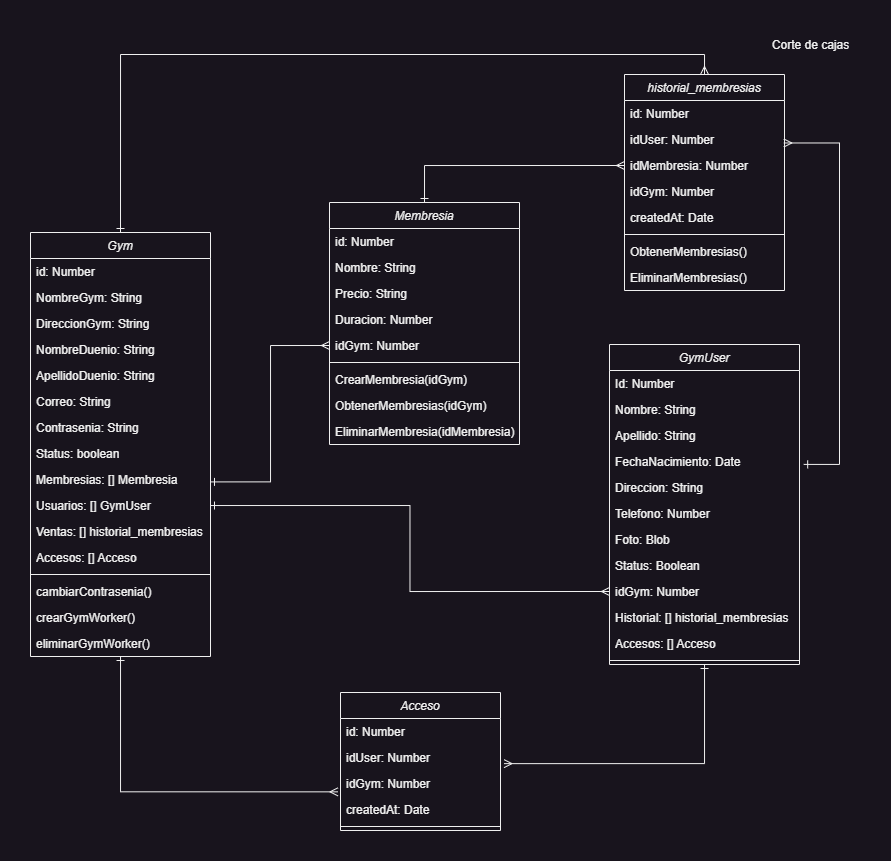

The diagram above was exported from draw.io. Its source (the exported page's mxGraphModel, read from the mxfile embedded in the PNG):
<mxGraphModel dx="989" dy="582" grid="1" gridSize="10" guides="1" tooltips="1" connect="1" arrows="1" fold="1" page="1" pageScale="1" pageWidth="827" pageHeight="1169" math="0" shadow="0">
  <root>
    <mxCell id="WIyWlLk6GJQsqaUBKTNV-0" />
    <mxCell id="WIyWlLk6GJQsqaUBKTNV-1" parent="WIyWlLk6GJQsqaUBKTNV-0" />
    <mxCell id="zkfFHV4jXpPFQw0GAbJ--0" value="GymUser" style="swimlane;fontStyle=2;align=center;verticalAlign=top;childLayout=stackLayout;horizontal=1;startSize=26;horizontalStack=0;resizeParent=1;resizeLast=0;collapsible=1;marginBottom=0;rounded=0;shadow=0;strokeWidth=1;" parent="WIyWlLk6GJQsqaUBKTNV-1" vertex="1">
      <mxGeometry x="599" y="572" width="190" height="320" as="geometry">
        <mxRectangle x="230" y="140" width="160" height="26" as="alternateBounds" />
      </mxGeometry>
    </mxCell>
    <mxCell id="Ckx-z17U2yUtQeFOF3-W-45" value="Id: Number" style="text;align=left;verticalAlign=top;spacingLeft=4;spacingRight=4;overflow=hidden;rotatable=0;points=[[0,0.5],[1,0.5]];portConstraint=eastwest;" parent="zkfFHV4jXpPFQw0GAbJ--0" vertex="1">
      <mxGeometry y="26" width="190" height="26" as="geometry" />
    </mxCell>
    <mxCell id="zkfFHV4jXpPFQw0GAbJ--1" value="Nombre: String" style="text;align=left;verticalAlign=top;spacingLeft=4;spacingRight=4;overflow=hidden;rotatable=0;points=[[0,0.5],[1,0.5]];portConstraint=eastwest;" parent="zkfFHV4jXpPFQw0GAbJ--0" vertex="1">
      <mxGeometry y="52" width="190" height="26" as="geometry" />
    </mxCell>
    <mxCell id="8_QMJ4K4P6KS9sBq4eVx-16" value="Apellido: String" style="text;align=left;verticalAlign=top;spacingLeft=4;spacingRight=4;overflow=hidden;rotatable=0;points=[[0,0.5],[1,0.5]];portConstraint=eastwest;" parent="zkfFHV4jXpPFQw0GAbJ--0" vertex="1">
      <mxGeometry y="78" width="190" height="26" as="geometry" />
    </mxCell>
    <mxCell id="zkfFHV4jXpPFQw0GAbJ--3" value="FechaNacimiento: Date" style="text;align=left;verticalAlign=top;spacingLeft=4;spacingRight=4;overflow=hidden;rotatable=0;points=[[0,0.5],[1,0.5]];portConstraint=eastwest;rounded=0;shadow=0;html=0;" parent="zkfFHV4jXpPFQw0GAbJ--0" vertex="1">
      <mxGeometry y="104" width="190" height="26" as="geometry" />
    </mxCell>
    <mxCell id="Ckx-z17U2yUtQeFOF3-W-49" value="Direccion: String" style="text;align=left;verticalAlign=top;spacingLeft=4;spacingRight=4;overflow=hidden;rotatable=0;points=[[0,0.5],[1,0.5]];portConstraint=eastwest;rounded=0;shadow=0;html=0;" parent="zkfFHV4jXpPFQw0GAbJ--0" vertex="1">
      <mxGeometry y="130" width="190" height="26" as="geometry" />
    </mxCell>
    <mxCell id="Ckx-z17U2yUtQeFOF3-W-48" value="Telefono: Number" style="text;align=left;verticalAlign=top;spacingLeft=4;spacingRight=4;overflow=hidden;rotatable=0;points=[[0,0.5],[1,0.5]];portConstraint=eastwest;rounded=0;shadow=0;html=0;" parent="zkfFHV4jXpPFQw0GAbJ--0" vertex="1">
      <mxGeometry y="156" width="190" height="26" as="geometry" />
    </mxCell>
    <mxCell id="Ckx-z17U2yUtQeFOF3-W-47" value="Foto: Blob" style="text;align=left;verticalAlign=top;spacingLeft=4;spacingRight=4;overflow=hidden;rotatable=0;points=[[0,0.5],[1,0.5]];portConstraint=eastwest;rounded=0;shadow=0;html=0;" parent="zkfFHV4jXpPFQw0GAbJ--0" vertex="1">
      <mxGeometry y="182" width="190" height="26" as="geometry" />
    </mxCell>
    <mxCell id="Ckx-z17U2yUtQeFOF3-W-46" value="Status: Boolean" style="text;align=left;verticalAlign=top;spacingLeft=4;spacingRight=4;overflow=hidden;rotatable=0;points=[[0,0.5],[1,0.5]];portConstraint=eastwest;rounded=0;shadow=0;html=0;" parent="zkfFHV4jXpPFQw0GAbJ--0" vertex="1">
      <mxGeometry y="208" width="190" height="26" as="geometry" />
    </mxCell>
    <mxCell id="Ckx-z17U2yUtQeFOF3-W-66" value="idGym: Number" style="text;align=left;verticalAlign=top;spacingLeft=4;spacingRight=4;overflow=hidden;rotatable=0;points=[[0,0.5],[1,0.5]];portConstraint=eastwest;rounded=0;shadow=0;html=0;" parent="zkfFHV4jXpPFQw0GAbJ--0" vertex="1">
      <mxGeometry y="234" width="190" height="26" as="geometry" />
    </mxCell>
    <mxCell id="8_QMJ4K4P6KS9sBq4eVx-6" value="Historial: [] historial_membresias" style="text;align=left;verticalAlign=top;spacingLeft=4;spacingRight=4;overflow=hidden;rotatable=0;points=[[0,0.5],[1,0.5]];portConstraint=eastwest;rounded=0;shadow=0;html=0;" parent="zkfFHV4jXpPFQw0GAbJ--0" vertex="1">
      <mxGeometry y="260" width="190" height="26" as="geometry" />
    </mxCell>
    <mxCell id="8_QMJ4K4P6KS9sBq4eVx-15" value="Accesos: [] Acceso" style="text;align=left;verticalAlign=top;spacingLeft=4;spacingRight=4;overflow=hidden;rotatable=0;points=[[0,0.5],[1,0.5]];portConstraint=eastwest;rounded=0;shadow=0;html=0;" parent="zkfFHV4jXpPFQw0GAbJ--0" vertex="1">
      <mxGeometry y="286" width="190" height="26" as="geometry" />
    </mxCell>
    <mxCell id="zkfFHV4jXpPFQw0GAbJ--4" value="" style="line;html=1;strokeWidth=1;align=left;verticalAlign=middle;spacingTop=-1;spacingLeft=3;spacingRight=3;rotatable=0;labelPosition=right;points=[];portConstraint=eastwest;" parent="zkfFHV4jXpPFQw0GAbJ--0" vertex="1">
      <mxGeometry y="312" width="190" height="8" as="geometry" />
    </mxCell>
    <mxCell id="8_QMJ4K4P6KS9sBq4eVx-9" value="Acceso" style="swimlane;fontStyle=2;align=center;verticalAlign=top;childLayout=stackLayout;horizontal=1;startSize=26;horizontalStack=0;resizeParent=1;resizeLast=0;collapsible=1;marginBottom=0;rounded=0;shadow=0;strokeWidth=1;" parent="WIyWlLk6GJQsqaUBKTNV-1" vertex="1">
      <mxGeometry x="330" y="920" width="160" height="138" as="geometry">
        <mxRectangle x="230" y="140" width="160" height="26" as="alternateBounds" />
      </mxGeometry>
    </mxCell>
    <mxCell id="8_QMJ4K4P6KS9sBq4eVx-10" value="id: Number" style="text;align=left;verticalAlign=top;spacingLeft=4;spacingRight=4;overflow=hidden;rotatable=0;points=[[0,0.5],[1,0.5]];portConstraint=eastwest;" parent="8_QMJ4K4P6KS9sBq4eVx-9" vertex="1">
      <mxGeometry y="26" width="160" height="26" as="geometry" />
    </mxCell>
    <mxCell id="8_QMJ4K4P6KS9sBq4eVx-11" value="idUser: Number" style="text;align=left;verticalAlign=top;spacingLeft=4;spacingRight=4;overflow=hidden;rotatable=0;points=[[0,0.5],[1,0.5]];portConstraint=eastwest;rounded=0;shadow=0;html=0;" parent="8_QMJ4K4P6KS9sBq4eVx-9" vertex="1">
      <mxGeometry y="52" width="160" height="26" as="geometry" />
    </mxCell>
    <mxCell id="8_QMJ4K4P6KS9sBq4eVx-12" value="idGym: Number" style="text;align=left;verticalAlign=top;spacingLeft=4;spacingRight=4;overflow=hidden;rotatable=0;points=[[0,0.5],[1,0.5]];portConstraint=eastwest;rounded=0;shadow=0;html=0;" parent="8_QMJ4K4P6KS9sBq4eVx-9" vertex="1">
      <mxGeometry y="78" width="160" height="26" as="geometry" />
    </mxCell>
    <mxCell id="Ckx-z17U2yUtQeFOF3-W-62" value="createdAt: Date" style="text;align=left;verticalAlign=top;spacingLeft=4;spacingRight=4;overflow=hidden;rotatable=0;points=[[0,0.5],[1,0.5]];portConstraint=eastwest;rounded=0;shadow=0;html=0;" parent="8_QMJ4K4P6KS9sBq4eVx-9" vertex="1">
      <mxGeometry y="104" width="160" height="26" as="geometry" />
    </mxCell>
    <mxCell id="8_QMJ4K4P6KS9sBq4eVx-13" value="" style="line;html=1;strokeWidth=1;align=left;verticalAlign=middle;spacingTop=-1;spacingLeft=3;spacingRight=3;rotatable=0;labelPosition=right;points=[];portConstraint=eastwest;" parent="8_QMJ4K4P6KS9sBq4eVx-9" vertex="1">
      <mxGeometry y="130" width="160" height="8" as="geometry" />
    </mxCell>
    <mxCell id="Ckx-z17U2yUtQeFOF3-W-0" value="Gym" style="swimlane;fontStyle=2;align=center;verticalAlign=top;childLayout=stackLayout;horizontal=1;startSize=26;horizontalStack=0;resizeParent=1;resizeLast=0;collapsible=1;marginBottom=0;rounded=0;shadow=0;strokeWidth=1;" parent="WIyWlLk6GJQsqaUBKTNV-1" vertex="1">
      <mxGeometry x="20" y="460" width="180" height="424" as="geometry">
        <mxRectangle x="230" y="140" width="160" height="26" as="alternateBounds" />
      </mxGeometry>
    </mxCell>
    <mxCell id="Ckx-z17U2yUtQeFOF3-W-13" value="id: Number" style="text;align=left;verticalAlign=top;spacingLeft=4;spacingRight=4;overflow=hidden;rotatable=0;points=[[0,0.5],[1,0.5]];portConstraint=eastwest;" parent="Ckx-z17U2yUtQeFOF3-W-0" vertex="1">
      <mxGeometry y="26" width="180" height="26" as="geometry" />
    </mxCell>
    <mxCell id="Ckx-z17U2yUtQeFOF3-W-1" value="NombreGym: String" style="text;align=left;verticalAlign=top;spacingLeft=4;spacingRight=4;overflow=hidden;rotatable=0;points=[[0,0.5],[1,0.5]];portConstraint=eastwest;" parent="Ckx-z17U2yUtQeFOF3-W-0" vertex="1">
      <mxGeometry y="52" width="180" height="26" as="geometry" />
    </mxCell>
    <mxCell id="Ckx-z17U2yUtQeFOF3-W-2" value="DireccionGym: String" style="text;align=left;verticalAlign=top;spacingLeft=4;spacingRight=4;overflow=hidden;rotatable=0;points=[[0,0.5],[1,0.5]];portConstraint=eastwest;rounded=0;shadow=0;html=0;" parent="Ckx-z17U2yUtQeFOF3-W-0" vertex="1">
      <mxGeometry y="78" width="180" height="26" as="geometry" />
    </mxCell>
    <mxCell id="Ckx-z17U2yUtQeFOF3-W-11" value="NombreDuenio: String" style="text;align=left;verticalAlign=top;spacingLeft=4;spacingRight=4;overflow=hidden;rotatable=0;points=[[0,0.5],[1,0.5]];portConstraint=eastwest;" parent="Ckx-z17U2yUtQeFOF3-W-0" vertex="1">
      <mxGeometry y="104" width="180" height="26" as="geometry" />
    </mxCell>
    <mxCell id="Ckx-z17U2yUtQeFOF3-W-12" value="ApellidoDuenio: String" style="text;align=left;verticalAlign=top;spacingLeft=4;spacingRight=4;overflow=hidden;rotatable=0;points=[[0,0.5],[1,0.5]];portConstraint=eastwest;" parent="Ckx-z17U2yUtQeFOF3-W-0" vertex="1">
      <mxGeometry y="130" width="180" height="26" as="geometry" />
    </mxCell>
    <mxCell id="Ckx-z17U2yUtQeFOF3-W-3" value="Correo: String" style="text;align=left;verticalAlign=top;spacingLeft=4;spacingRight=4;overflow=hidden;rotatable=0;points=[[0,0.5],[1,0.5]];portConstraint=eastwest;rounded=0;shadow=0;html=0;" parent="Ckx-z17U2yUtQeFOF3-W-0" vertex="1">
      <mxGeometry y="156" width="180" height="26" as="geometry" />
    </mxCell>
    <mxCell id="Ckx-z17U2yUtQeFOF3-W-5" value="Contrasenia: String" style="text;align=left;verticalAlign=top;spacingLeft=4;spacingRight=4;overflow=hidden;rotatable=0;points=[[0,0.5],[1,0.5]];portConstraint=eastwest;rounded=0;shadow=0;html=0;" parent="Ckx-z17U2yUtQeFOF3-W-0" vertex="1">
      <mxGeometry y="182" width="180" height="26" as="geometry" />
    </mxCell>
    <mxCell id="Ckx-z17U2yUtQeFOF3-W-10" value="Status: boolean" style="text;align=left;verticalAlign=top;spacingLeft=4;spacingRight=4;overflow=hidden;rotatable=0;points=[[0,0.5],[1,0.5]];portConstraint=eastwest;rounded=0;shadow=0;html=0;" parent="Ckx-z17U2yUtQeFOF3-W-0" vertex="1">
      <mxGeometry y="208" width="180" height="26" as="geometry" />
    </mxCell>
    <mxCell id="Ckx-z17U2yUtQeFOF3-W-33" value="Membresias: [] Membresia" style="text;align=left;verticalAlign=top;spacingLeft=4;spacingRight=4;overflow=hidden;rotatable=0;points=[[0,0.5],[1,0.5]];portConstraint=eastwest;rounded=0;shadow=0;html=0;" parent="Ckx-z17U2yUtQeFOF3-W-0" vertex="1">
      <mxGeometry y="234" width="180" height="26" as="geometry" />
    </mxCell>
    <mxCell id="Ckx-z17U2yUtQeFOF3-W-50" value="Usuarios: [] GymUser" style="text;align=left;verticalAlign=top;spacingLeft=4;spacingRight=4;overflow=hidden;rotatable=0;points=[[0,0.5],[1,0.5]];portConstraint=eastwest;rounded=0;shadow=0;html=0;" parent="Ckx-z17U2yUtQeFOF3-W-0" vertex="1">
      <mxGeometry y="260" width="180" height="26" as="geometry" />
    </mxCell>
    <mxCell id="Ckx-z17U2yUtQeFOF3-W-59" value="Ventas: [] historial_membresias" style="text;align=left;verticalAlign=top;spacingLeft=4;spacingRight=4;overflow=hidden;rotatable=0;points=[[0,0.5],[1,0.5]];portConstraint=eastwest;rounded=0;shadow=0;html=0;" parent="Ckx-z17U2yUtQeFOF3-W-0" vertex="1">
      <mxGeometry y="286" width="180" height="26" as="geometry" />
    </mxCell>
    <mxCell id="Ckx-z17U2yUtQeFOF3-W-64" value="Accesos: [] Acceso" style="text;align=left;verticalAlign=top;spacingLeft=4;spacingRight=4;overflow=hidden;rotatable=0;points=[[0,0.5],[1,0.5]];portConstraint=eastwest;rounded=0;shadow=0;html=0;" parent="Ckx-z17U2yUtQeFOF3-W-0" vertex="1">
      <mxGeometry y="312" width="180" height="26" as="geometry" />
    </mxCell>
    <mxCell id="Ckx-z17U2yUtQeFOF3-W-4" value="" style="line;html=1;strokeWidth=1;align=left;verticalAlign=middle;spacingTop=-1;spacingLeft=3;spacingRight=3;rotatable=0;labelPosition=right;points=[];portConstraint=eastwest;" parent="Ckx-z17U2yUtQeFOF3-W-0" vertex="1">
      <mxGeometry y="338" width="180" height="8" as="geometry" />
    </mxCell>
    <mxCell id="Ckx-z17U2yUtQeFOF3-W-8" value="cambiarContrasenia()" style="text;align=left;verticalAlign=top;spacingLeft=4;spacingRight=4;overflow=hidden;rotatable=0;points=[[0,0.5],[1,0.5]];portConstraint=eastwest;rounded=0;shadow=0;html=0;" parent="Ckx-z17U2yUtQeFOF3-W-0" vertex="1">
      <mxGeometry y="346" width="180" height="26" as="geometry" />
    </mxCell>
    <mxCell id="Ckx-z17U2yUtQeFOF3-W-9" value="crearGymWorker()" style="text;align=left;verticalAlign=top;spacingLeft=4;spacingRight=4;overflow=hidden;rotatable=0;points=[[0,0.5],[1,0.5]];portConstraint=eastwest;rounded=0;shadow=0;html=0;" parent="Ckx-z17U2yUtQeFOF3-W-0" vertex="1">
      <mxGeometry y="372" width="180" height="26" as="geometry" />
    </mxCell>
    <mxCell id="Ckx-z17U2yUtQeFOF3-W-14" value="eliminarGymWorker()" style="text;align=left;verticalAlign=top;spacingLeft=4;spacingRight=4;overflow=hidden;rotatable=0;points=[[0,0.5],[1,0.5]];portConstraint=eastwest;rounded=0;shadow=0;html=0;" parent="Ckx-z17U2yUtQeFOF3-W-0" vertex="1">
      <mxGeometry y="398" width="180" height="26" as="geometry" />
    </mxCell>
    <mxCell id="Ckx-z17U2yUtQeFOF3-W-55" style="rounded=0;orthogonalLoop=1;jettySize=auto;html=1;startArrow=ERone;startFill=0;endArrow=ERmany;endFill=0;entryX=0;entryY=0.5;entryDx=0;entryDy=0;exitX=0.5;exitY=0;exitDx=0;exitDy=0;edgeStyle=orthogonalEdgeStyle;" parent="WIyWlLk6GJQsqaUBKTNV-1" source="Ckx-z17U2yUtQeFOF3-W-28" target="Ckx-z17U2yUtQeFOF3-W-40" edge="1">
      <mxGeometry relative="1" as="geometry">
        <mxPoint x="378.17999999999995" y="790" as="targetPoint" />
        <mxPoint x="401.82602006688955" y="612" as="sourcePoint" />
      </mxGeometry>
    </mxCell>
    <mxCell id="Ckx-z17U2yUtQeFOF3-W-28" value="Membresia" style="swimlane;fontStyle=2;align=center;verticalAlign=top;childLayout=stackLayout;horizontal=1;startSize=26;horizontalStack=0;resizeParent=1;resizeLast=0;collapsible=1;marginBottom=0;rounded=0;shadow=0;strokeWidth=1;" parent="WIyWlLk6GJQsqaUBKTNV-1" vertex="1">
      <mxGeometry x="319" y="430" width="190" height="242" as="geometry">
        <mxRectangle x="230" y="140" width="160" height="26" as="alternateBounds" />
      </mxGeometry>
    </mxCell>
    <mxCell id="Ckx-z17U2yUtQeFOF3-W-44" value="id: Number" style="text;align=left;verticalAlign=top;spacingLeft=4;spacingRight=4;overflow=hidden;rotatable=0;points=[[0,0.5],[1,0.5]];portConstraint=eastwest;" parent="Ckx-z17U2yUtQeFOF3-W-28" vertex="1">
      <mxGeometry y="26" width="190" height="26" as="geometry" />
    </mxCell>
    <mxCell id="Ckx-z17U2yUtQeFOF3-W-29" value="Nombre: String" style="text;align=left;verticalAlign=top;spacingLeft=4;spacingRight=4;overflow=hidden;rotatable=0;points=[[0,0.5],[1,0.5]];portConstraint=eastwest;" parent="Ckx-z17U2yUtQeFOF3-W-28" vertex="1">
      <mxGeometry y="52" width="190" height="26" as="geometry" />
    </mxCell>
    <mxCell id="Ckx-z17U2yUtQeFOF3-W-30" value="Precio: String" style="text;align=left;verticalAlign=top;spacingLeft=4;spacingRight=4;overflow=hidden;rotatable=0;points=[[0,0.5],[1,0.5]];portConstraint=eastwest;rounded=0;shadow=0;html=0;" parent="Ckx-z17U2yUtQeFOF3-W-28" vertex="1">
      <mxGeometry y="78" width="190" height="26" as="geometry" />
    </mxCell>
    <mxCell id="Ckx-z17U2yUtQeFOF3-W-34" value="Duracion: Number" style="text;align=left;verticalAlign=top;spacingLeft=4;spacingRight=4;overflow=hidden;rotatable=0;points=[[0,0.5],[1,0.5]];portConstraint=eastwest;rounded=0;shadow=0;html=0;" parent="Ckx-z17U2yUtQeFOF3-W-28" vertex="1">
      <mxGeometry y="104" width="190" height="26" as="geometry" />
    </mxCell>
    <mxCell id="Ckx-z17U2yUtQeFOF3-W-52" value="idGym: Number" style="text;align=left;verticalAlign=top;spacingLeft=4;spacingRight=4;overflow=hidden;rotatable=0;points=[[0,0.5],[1,0.5]];portConstraint=eastwest;rounded=0;shadow=0;html=0;" parent="Ckx-z17U2yUtQeFOF3-W-28" vertex="1">
      <mxGeometry y="130" width="190" height="26" as="geometry" />
    </mxCell>
    <mxCell id="Ckx-z17U2yUtQeFOF3-W-31" value="" style="line;html=1;strokeWidth=1;align=left;verticalAlign=middle;spacingTop=-1;spacingLeft=3;spacingRight=3;rotatable=0;labelPosition=right;points=[];portConstraint=eastwest;" parent="Ckx-z17U2yUtQeFOF3-W-28" vertex="1">
      <mxGeometry y="156" width="190" height="8" as="geometry" />
    </mxCell>
    <mxCell id="Ckx-z17U2yUtQeFOF3-W-51" value="CrearMembresia(idGym)" style="text;align=left;verticalAlign=top;spacingLeft=4;spacingRight=4;overflow=hidden;rotatable=0;points=[[0,0.5],[1,0.5]];portConstraint=eastwest;" parent="Ckx-z17U2yUtQeFOF3-W-28" vertex="1">
      <mxGeometry y="164" width="190" height="26" as="geometry" />
    </mxCell>
    <mxCell id="Ckx-z17U2yUtQeFOF3-W-32" value="ObtenerMembresias(idGym)" style="text;align=left;verticalAlign=top;spacingLeft=4;spacingRight=4;overflow=hidden;rotatable=0;points=[[0,0.5],[1,0.5]];portConstraint=eastwest;" parent="Ckx-z17U2yUtQeFOF3-W-28" vertex="1">
      <mxGeometry y="190" width="190" height="26" as="geometry" />
    </mxCell>
    <mxCell id="Ckx-z17U2yUtQeFOF3-W-35" value="EliminarMembresia(idMembresia)" style="text;align=left;verticalAlign=top;spacingLeft=4;spacingRight=4;overflow=hidden;rotatable=0;points=[[0,0.5],[1,0.5]];portConstraint=eastwest;" parent="Ckx-z17U2yUtQeFOF3-W-28" vertex="1">
      <mxGeometry y="216" width="190" height="26" as="geometry" />
    </mxCell>
    <mxCell id="Ckx-z17U2yUtQeFOF3-W-36" style="edgeStyle=orthogonalEdgeStyle;rounded=0;orthogonalLoop=1;jettySize=auto;html=1;startArrow=ERone;startFill=0;endArrow=ERmany;endFill=0;entryX=0;entryY=0.5;entryDx=0;entryDy=0;" parent="WIyWlLk6GJQsqaUBKTNV-1" target="Ckx-z17U2yUtQeFOF3-W-52" edge="1">
      <mxGeometry relative="1" as="geometry">
        <mxPoint x="200" y="709.41" as="sourcePoint" />
        <mxPoint x="297.72" y="559.9999999999999" as="targetPoint" />
        <Array as="points">
          <mxPoint x="260" y="709" />
          <mxPoint x="260" y="573" />
        </Array>
      </mxGeometry>
    </mxCell>
    <mxCell id="Ckx-z17U2yUtQeFOF3-W-37" value="historial_membresias" style="swimlane;fontStyle=2;align=center;verticalAlign=top;childLayout=stackLayout;horizontal=1;startSize=26;horizontalStack=0;resizeParent=1;resizeLast=0;collapsible=1;marginBottom=0;rounded=0;shadow=0;strokeWidth=1;" parent="WIyWlLk6GJQsqaUBKTNV-1" vertex="1">
      <mxGeometry x="614" y="302" width="160" height="216" as="geometry">
        <mxRectangle x="230" y="140" width="160" height="26" as="alternateBounds" />
      </mxGeometry>
    </mxCell>
    <mxCell id="Ckx-z17U2yUtQeFOF3-W-38" value="id: Number" style="text;align=left;verticalAlign=top;spacingLeft=4;spacingRight=4;overflow=hidden;rotatable=0;points=[[0,0.5],[1,0.5]];portConstraint=eastwest;" parent="Ckx-z17U2yUtQeFOF3-W-37" vertex="1">
      <mxGeometry y="26" width="160" height="26" as="geometry" />
    </mxCell>
    <mxCell id="Ckx-z17U2yUtQeFOF3-W-39" value="idUser: Number" style="text;align=left;verticalAlign=top;spacingLeft=4;spacingRight=4;overflow=hidden;rotatable=0;points=[[0,0.5],[1,0.5]];portConstraint=eastwest;rounded=0;shadow=0;html=0;" parent="Ckx-z17U2yUtQeFOF3-W-37" vertex="1">
      <mxGeometry y="52" width="160" height="26" as="geometry" />
    </mxCell>
    <mxCell id="Ckx-z17U2yUtQeFOF3-W-40" value="idMembresia: Number" style="text;align=left;verticalAlign=top;spacingLeft=4;spacingRight=4;overflow=hidden;rotatable=0;points=[[0,0.5],[1,0.5]];portConstraint=eastwest;rounded=0;shadow=0;html=0;" parent="Ckx-z17U2yUtQeFOF3-W-37" vertex="1">
      <mxGeometry y="78" width="160" height="26" as="geometry" />
    </mxCell>
    <mxCell id="Ckx-z17U2yUtQeFOF3-W-60" value="idGym: Number" style="text;align=left;verticalAlign=top;spacingLeft=4;spacingRight=4;overflow=hidden;rotatable=0;points=[[0,0.5],[1,0.5]];portConstraint=eastwest;rounded=0;shadow=0;html=0;" parent="Ckx-z17U2yUtQeFOF3-W-37" vertex="1">
      <mxGeometry y="104" width="160" height="26" as="geometry" />
    </mxCell>
    <mxCell id="Ckx-z17U2yUtQeFOF3-W-58" value="createdAt: Date" style="text;align=left;verticalAlign=top;spacingLeft=4;spacingRight=4;overflow=hidden;rotatable=0;points=[[0,0.5],[1,0.5]];portConstraint=eastwest;rounded=0;shadow=0;html=0;" parent="Ckx-z17U2yUtQeFOF3-W-37" vertex="1">
      <mxGeometry y="130" width="160" height="26" as="geometry" />
    </mxCell>
    <mxCell id="Ckx-z17U2yUtQeFOF3-W-41" value="" style="line;html=1;strokeWidth=1;align=left;verticalAlign=middle;spacingTop=-1;spacingLeft=3;spacingRight=3;rotatable=0;labelPosition=right;points=[];portConstraint=eastwest;" parent="Ckx-z17U2yUtQeFOF3-W-37" vertex="1">
      <mxGeometry y="156" width="160" height="8" as="geometry" />
    </mxCell>
    <mxCell id="Ckx-z17U2yUtQeFOF3-W-42" value="ObtenerMembresias()" style="text;align=left;verticalAlign=top;spacingLeft=4;spacingRight=4;overflow=hidden;rotatable=0;points=[[0,0.5],[1,0.5]];portConstraint=eastwest;" parent="Ckx-z17U2yUtQeFOF3-W-37" vertex="1">
      <mxGeometry y="164" width="160" height="26" as="geometry" />
    </mxCell>
    <mxCell id="Ckx-z17U2yUtQeFOF3-W-43" value="EliminarMembresias()" style="text;align=left;verticalAlign=top;spacingLeft=4;spacingRight=4;overflow=hidden;rotatable=0;points=[[0,0.5],[1,0.5]];portConstraint=eastwest;" parent="Ckx-z17U2yUtQeFOF3-W-37" vertex="1">
      <mxGeometry y="190" width="160" height="26" as="geometry" />
    </mxCell>
    <mxCell id="Ckx-z17U2yUtQeFOF3-W-54" style="edgeStyle=orthogonalEdgeStyle;rounded=0;orthogonalLoop=1;jettySize=auto;html=1;entryX=1.022;entryY=0.612;entryDx=0;entryDy=0;endArrow=ERone;endFill=0;startArrow=ERmany;startFill=0;entryPerimeter=0;exitX=0.996;exitY=0.634;exitDx=0;exitDy=0;exitPerimeter=0;" parent="WIyWlLk6GJQsqaUBKTNV-1" source="Ckx-z17U2yUtQeFOF3-W-39" target="zkfFHV4jXpPFQw0GAbJ--3" edge="1">
      <mxGeometry relative="1" as="geometry">
        <Array as="points">
          <mxPoint x="829" y="371" />
          <mxPoint x="829" y="692" />
        </Array>
      </mxGeometry>
    </mxCell>
    <mxCell id="Ckx-z17U2yUtQeFOF3-W-56" style="edgeStyle=orthogonalEdgeStyle;rounded=0;orthogonalLoop=1;jettySize=auto;html=1;entryX=0;entryY=0.5;entryDx=0;entryDy=0;startArrow=ERone;startFill=0;endArrow=ERmany;endFill=0;" parent="WIyWlLk6GJQsqaUBKTNV-1" source="Ckx-z17U2yUtQeFOF3-W-50" target="Ckx-z17U2yUtQeFOF3-W-66" edge="1">
      <mxGeometry relative="1" as="geometry" />
    </mxCell>
    <mxCell id="Ckx-z17U2yUtQeFOF3-W-61" style="edgeStyle=orthogonalEdgeStyle;rounded=0;orthogonalLoop=1;jettySize=auto;html=1;entryX=0.5;entryY=0;entryDx=0;entryDy=0;startArrow=ERone;startFill=0;endArrow=ERmany;endFill=0;exitX=0.5;exitY=0;exitDx=0;exitDy=0;" parent="WIyWlLk6GJQsqaUBKTNV-1" source="Ckx-z17U2yUtQeFOF3-W-0" target="Ckx-z17U2yUtQeFOF3-W-37" edge="1">
      <mxGeometry relative="1" as="geometry">
        <mxPoint x="210" y="750" as="sourcePoint" />
      </mxGeometry>
    </mxCell>
    <mxCell id="Ckx-z17U2yUtQeFOF3-W-63" style="edgeStyle=orthogonalEdgeStyle;rounded=0;orthogonalLoop=1;jettySize=auto;html=1;entryX=1.022;entryY=0.736;entryDx=0;entryDy=0;entryPerimeter=0;startArrow=ERone;startFill=0;endArrow=ERmany;endFill=0;" parent="WIyWlLk6GJQsqaUBKTNV-1" source="zkfFHV4jXpPFQw0GAbJ--0" target="8_QMJ4K4P6KS9sBq4eVx-11" edge="1">
      <mxGeometry relative="1" as="geometry" />
    </mxCell>
    <mxCell id="Ckx-z17U2yUtQeFOF3-W-65" style="edgeStyle=orthogonalEdgeStyle;rounded=0;orthogonalLoop=1;jettySize=auto;html=1;entryX=-0.016;entryY=0.821;entryDx=0;entryDy=0;entryPerimeter=0;startArrow=ERone;startFill=0;endArrow=ERmany;endFill=0;" parent="WIyWlLk6GJQsqaUBKTNV-1" source="Ckx-z17U2yUtQeFOF3-W-0" target="8_QMJ4K4P6KS9sBq4eVx-12" edge="1">
      <mxGeometry relative="1" as="geometry" />
    </mxCell>
    <mxCell id="0zMmmLUCeSHtSPmk_Idv-0" value="Corte de cajas" style="text;html=1;align=center;verticalAlign=middle;resizable=0;points=[];autosize=1;strokeColor=none;fillColor=none;" parent="WIyWlLk6GJQsqaUBKTNV-1" vertex="1">
      <mxGeometry x="750" y="258" width="100" height="30" as="geometry" />
    </mxCell>
  </root>
</mxGraphModel>